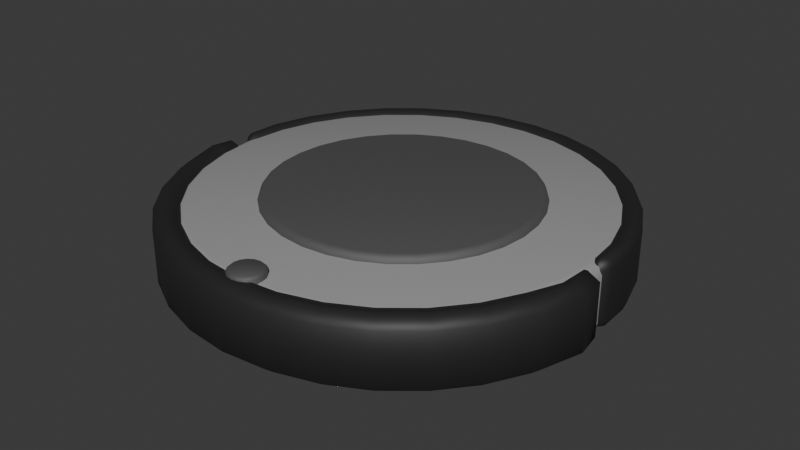 # Source: Roomba.blend  (saved by Blender 4.5.87; exported with 4.5.12 LTS)
import bpy
from mathutils import Matrix  # noqa: F401  (used for matrix-valued properties, if any)

bpy.ops.wm.read_factory_settings(use_empty=True)
scene = bpy.context.scene
scene.name = 'Scene'

# ---- collections
col_collection = bpy.data.collections.new('Collection'); scene.collection.children.link(col_collection)

# ---- materials (node trees are filled in below, after node groups)
mat_roombabody = bpy.data.materials.new('RoombaBody')
mat_roombabumber = bpy.data.materials.new('RoombaBumber')
mat_roombacenter = bpy.data.materials.new('RoombaCenter')

# ---- material node trees
mat_roombabody.use_nodes = True; mat_roombabody.node_tree.nodes.clear()
_N = mat_roombabody.node_tree.nodes; _L = mat_roombabody.node_tree.links
n0 = _N.new('ShaderNodeBsdfPrincipled'); n0.name = 'Principled BSDF'; n0.location = (-200, 100)
n0.inputs[0].default_value = (0.3047, 0.3047, 0.3047, 1.0)
n0.inputs[2].default_value = 0.9259
n1 = _N.new('ShaderNodeOutputMaterial'); n1.name = 'Material Output'; n1.location = (200, 100)
_L.new(n0.outputs[0], n1.inputs[0])
n1.is_active_output = True
mat_roombabumber.use_nodes = True; mat_roombabumber.node_tree.nodes.clear()
_N = mat_roombabumber.node_tree.nodes; _L = mat_roombabumber.node_tree.links
n0 = _N.new('ShaderNodeBsdfPrincipled'); n0.name = 'Principled BSDF'; n0.location = (-200, 100)
n0.inputs[0].default_value = (0.01864, 0.01864, 0.01864, 1.0)
n0.inputs[2].default_value = 0.5556
n1 = _N.new('ShaderNodeOutputMaterial'); n1.name = 'Material Output'; n1.location = (200, 100)
_L.new(n0.outputs[0], n1.inputs[0])
n1.is_active_output = True
mat_roombacenter.use_nodes = True; mat_roombacenter.node_tree.nodes.clear()
_N = mat_roombacenter.node_tree.nodes; _L = mat_roombacenter.node_tree.links
n0 = _N.new('ShaderNodeBsdfPrincipled'); n0.name = 'Principled BSDF'; n0.location = (-200, 100)
n0.inputs[0].default_value = (0.1565, 0.1565, 0.1565, 1.0)
n0.inputs[1].default_value = 0.7
n0.inputs[2].default_value = 0.75
n1 = _N.new('ShaderNodeOutputMaterial'); n1.name = 'Material Output'; n1.location = (200, 100)
_L.new(n0.outputs[0], n1.inputs[0])
n1.is_active_output = True

# ---- world
world_world = bpy.data.worlds.new('World'); scene.world = world_world
world_world.use_nodes = True; world_world.node_tree.nodes.clear()
_N = world_world.node_tree.nodes; _L = world_world.node_tree.links
n0 = _N.new('ShaderNodeOutputWorld'); n0.name = 'World Output'; n0.location = (200, 100)
n1 = _N.new('ShaderNodeBackground'); n1.name = 'Background'; n1.location = (-200, 100)
n1.inputs[0].default_value = (0.05088, 0.05088, 0.05088, 1.0)
_L.new(n1.outputs[0], n0.inputs[0])
n0.is_active_output = True
world_world.color = (0.05088, 0.05088, 0.05088)
world_world.sun_shadow_jitter_overblur = 0.0

# ---- meshes
me_cylinder = bpy.data.meshes.new('Cylinder')
me_cylinder.from_pydata([(-0.199, 1.503e-08, -0.03195), (-0.199, 1.503e-08, 0.03195), (-0.1952, 0.03883, -0.03195), (-0.1952, 0.03883, 0.03195), (-0.1839, 0.07617, -0.03195), (-0.1839, 0.07617, 0.03195), (-0.1655, 0.1106, -0.03195), (-0.1655, 0.1106, 0.03195), (-0.1407, 0.1407, -0.03195), (-0.1407, 0.1407, 0.03195), (-0.1106, 0.1655, -0.03195), (-0.1106, 0.1655, 0.03195), (-0.07617, 0.1839, -0.03195), (-0.07617, 0.1839, 0.03195), (-0.03883, 0.1952, -0.03195), (-0.03883, 0.1952, 0.03195), (1.503e-08, 0.199, -0.03195), (1.503e-08, 0.199, 0.03195), (0.03883, 0.1952, -0.03195), (0.03883, 0.1952, 0.03195), (0.07617, 0.1839, -0.03195), (0.07617, 0.1839, 0.03195), (0.1106, 0.1655, -0.03195), (0.1106, 0.1655, 0.03195), (0.1407, 0.1407, -0.03195), (0.1407, 0.1407, 0.03195), (0.1655, 0.1106, -0.03195), (0.1655, 0.1106, 0.03195), (0.1839, 0.07617, -0.03195), (0.1839, 0.07617, 0.03195), (0.1952, 0.03883, -0.03195), (0.1952, 0.03883, 0.03195), (0.199, -1.503e-08, -0.03195), (0.199, -1.503e-08, 0.03195), (0.1952, -0.03883, -0.03195), (0.1952, -0.03883, 0.03195), (0.1839, -0.07617, -0.03195), (0.1839, -0.07617, 0.03195), (0.1655, -0.1106, -0.03195), (0.1655, -0.1106, 0.03195), (0.1407, -0.1407, -0.03195), (0.1407, -0.1407, 0.03195), (0.1106, -0.1655, -0.03195), (0.1106, -0.1655, 0.03195), (0.07617, -0.1839, -0.03195), (0.07617, -0.1839, 0.03195), (0.03883, -0.1952, -0.03195), (0.03883, -0.1952, 0.03195), (-1.503e-08, -0.199, -0.03195), (-1.503e-08, -0.199, 0.03195), (-0.03883, -0.1952, -0.03195), (-0.03883, -0.1952, 0.03195), (-0.07617, -0.1839, -0.03195), (-0.07617, -0.1839, 0.03195), (-0.1106, -0.1655, -0.03195), (-0.1106, -0.1655, 0.03195), (-0.1407, -0.1407, -0.03195), (-0.1407, -0.1407, 0.03195), (-0.1655, -0.1106, -0.03195), (-0.1655, -0.1106, 0.03195), (-0.1839, -0.07617, -0.03195), (-0.1839, -0.07617, 0.03195), (-0.1952, -0.03883, -0.03195), (-0.1952, -0.03883, 0.03195)], [], [(0, 1, 3, 2), (2, 3, 5, 4), (4, 5, 7, 6), (6, 7, 9, 8), (8, 9, 11, 10), (10, 11, 13, 12), (12, 13, 15, 14), (14, 15, 17, 16), (16, 17, 19, 18), (18, 19, 21, 20), (20, 21, 23, 22), (22, 23, 25, 24), (24, 25, 27, 26), (26, 27, 29, 28), (28, 29, 31, 30), (30, 31, 33, 32), (32, 33, 35, 34), (34, 35, 37, 36), (36, 37, 39, 38), (38, 39, 41, 40), (40, 41, 43, 42), (42, 43, 45, 44), (44, 45, 47, 46), (46, 47, 49, 48), (48, 49, 51, 50), (50, 51, 53, 52), (52, 53, 55, 54), (54, 55, 57, 56), (56, 57, 59, 58), (58, 59, 61, 60), (3, 1, 63, 61, 59, 57, 55, 53, 51, 49, 47, 45, 43, 41, 39, 37, 35, 33, 31, 29, 27, 25, 23, 21, 19, 17, 15, 13, 11, 9, 7, 5), (60, 61, 63, 62), (62, 63, 1, 0), (0, 2, 4, 6, 8, 10, 12, 14, 16, 18, 20, 22, 24, 26, 28, 30, 32, 34, 36, 38, 40, 42, 44, 46, 48, 50, 52, 54, 56, 58, 60, 62)])
me_cylinder.polygons.foreach_set('use_smooth', [True] * 34)
_uv = me_cylinder.uv_layers.new(name='UVMap')
_uv.uv.foreach_set('vector', [1.0, 0.5, 1.0, 1.0, 0.9688, 1.0, 0.9688, 0.5, 0.9688, 0.5, 0.9688, 1.0, 0.9375, 1.0, 0.9375, 0.5, 0.9375, 0.5, 0.9375, 1.0, 0.9062, 1.0, 0.9062, 0.5, 0.9062, 0.5, 0.9062, 1.0, 0.875, 1.0, 0.875, 0.5, 0.875, 0.5, 0.875, 1.0, 0.8438, 1.0, 0.8438, 0.5, 0.8438, 0.5, 0.8438, 1.0, 0.8125, 1.0, 0.8125, 0.5, 0.8125, 0.5, 0.8125, 1.0, 0.7812, 1.0, 0.7812, 0.5, 0.7812, 0.5, 0.7812, 1.0, 0.75, 1.0, 0.75, 0.5, 0.75, 0.5, 0.75, 1.0, 0.7188, 1.0, 0.7188, 0.5, 0.7188, 0.5, 0.7188, 1.0, 0.6875, 1.0, 0.6875, 0.5, 0.6875, 0.5, 0.6875, 1.0, 0.6562, 1.0, 0.6562, 0.5, 0.6562, 0.5, 0.6562, 1.0, 0.625, 1.0, 0.625, 0.5, 0.625, 0.5, 0.625, 1.0, 0.5938, 1.0, 0.5938, 0.5, 0.5938, 0.5, 0.5938, 1.0, 0.5625, 1.0, 0.5625, 0.5, 0.5625, 0.5, 0.5625, 1.0, 0.5312, 1.0, 0.5312, 0.5, 0.5312, 0.5, 0.5312, 1.0, 0.5, 1.0, 0.5, 0.5, 0.5, 0.5, 0.5, 1.0, 0.4688, 1.0, 0.4688, 0.5, 0.4688, 0.5, 0.4688, 1.0, 0.4375, 1.0, 0.4375, 0.5, 0.4375, 0.5, 0.4375, 1.0, 0.4062, 1.0, 0.4062, 0.5, 0.4062, 0.5, 0.4062, 1.0, 0.375, 1.0, 0.375, 0.5, 0.375, 0.5, 0.375, 1.0, 0.3438, 1.0, 0.3438, 0.5, 0.3438, 0.5, 0.3438, 1.0, 0.3125, 1.0, 0.3125, 0.5, 0.3125, 0.5, 0.3125, 1.0, 0.2812, 1.0, 0.2812, 0.5, 0.2812, 0.5, 0.2812, 1.0, 0.25, 1.0, 0.25, 0.5, 0.25, 0.5, 0.25, 1.0, 0.2188, 1.0, 0.2188, 0.5, 0.2188, 0.5, 0.2188, 1.0, 0.1875, 1.0, 0.1875, 0.5, 0.1875, 0.5, 0.1875, 1.0, 0.1562, 1.0, 0.1562, 0.5, 0.1562, 0.5, 0.1562, 1.0, 0.125, 1.0, 0.125, 0.5, 0.125, 0.5, 0.125, 1.0, 0.09375, 1.0, 0.09375, 0.5, 0.09375, 0.5, 0.09375, 1.0, 0.0625, 1.0, 0.0625, 0.5, 0.2968, 0.4854, 0.25, 0.49, 0.2032, 0.4854, 0.1582, 0.4717, 0.1167, 0.4496, 0.08029, 0.4197, 0.05045, 0.3833, 0.02827, 0.3418, 0.01461, 0.2968, 0.01, 0.25, 0.01461, 0.2032, 0.02827, 0.1582, 0.05045, 0.1167, 0.08029, 0.08029, 0.1167, 0.05045, 0.1582, 0.02827, 0.2032, 0.01461, 0.25, 0.01, 0.2968, 0.01461, 0.3418, 0.02827, 0.3833, 0.05045, 0.4197, 0.08029, 0.4496, 0.1167, 0.4717, 0.1582, 0.4854, 0.2032, 0.49, 0.25, 0.4854, 0.2968, 0.4717, 0.3418, 0.4496, 0.3833, 0.4197, 0.4197, 0.3833, 0.4496, 0.3418, 0.4717, 0.0625, 0.5, 0.0625, 1.0, 0.03125, 1.0, 0.03125, 0.5, 0.03125, 0.5, 0.03125, 1.0, 0.0, 1.0, 0.0, 0.5, 0.75, 0.49, 0.7968, 0.4854, 0.8418, 0.4717, 0.8833, 0.4496, 0.9197, 0.4197, 0.9496, 0.3833, 0.9717, 0.3418, 0.9854, 0.2968, 0.99, 0.25, 0.9854, 0.2032, 0.9717, 0.1582, 0.9496, 0.1167, 0.9197, 0.08029, 0.8833, 0.05045, 0.8418, 0.02827, 0.7968, 0.01461, 0.75, 0.01, 0.7032, 0.01461, 0.6582, 0.02827, 0.6167, 0.05045, 0.5803, 0.08029, 0.5504, 0.1167, 0.5283, 0.1582, 0.5146, 0.2032, 0.51, 0.25, 0.5146, 0.2968, 0.5283, 0.3418, 0.5504, 0.3833, 0.5803, 0.4197, 0.6167, 0.4496, 0.6582, 0.4717, 0.7032, 0.4854])
me_cylinder.materials.append(mat_roombabody)
me_cylinder.update()
me_cylinder_002 = bpy.data.meshes.new('Cylinder.002')
me_cylinder_002.from_pydata([(-0.2062, -0.007365, -0.03467), (-0.2062, -0.007365, 0.03467), (0.2062, -0.007365, -0.03467), (0.2062, -0.007365, 0.03467), (0.2118, -0.04214, -0.03467), (0.2118, -0.04214, 0.03467), (0.1995, -0.08265, -0.03467), (0.1995, -0.08265, 0.03467), (0.1796, -0.12, -0.03467), (0.1796, -0.12, 0.03467), (0.1527, -0.1527, -0.03467), (0.1527, -0.1527, 0.03467), (0.12, -0.1796, -0.03467), (0.12, -0.1796, 0.03467), (0.08265, -0.1995, -0.03467), (0.08265, -0.1995, 0.03467), (0.04214, -0.2118, -0.03467), (0.04214, -0.2118, 0.03467), (-1.631e-08, -0.216, -0.03467), (-1.631e-08, -0.216, 0.03467), (-0.04214, -0.2118, -0.03467), (-0.04214, -0.2118, 0.03467), (-0.08265, -0.1995, -0.03467), (-0.08265, -0.1995, 0.03467), (-0.12, -0.1796, -0.03467), (-0.12, -0.1796, 0.03467), (-0.1527, -0.1527, -0.03467), (-0.1527, -0.1527, 0.03467), (-0.1796, -0.12, -0.03467), (-0.1796, -0.12, 0.03467), (-0.1995, -0.08265, -0.03467), (-0.1995, -0.08265, 0.03467), (-0.2118, -0.04214, -0.03467), (-0.2118, -0.04214, 0.03467), (-0.1844, -0.01192, -0.0296), (-0.1844, -0.01192, 0.0296), (0.1844, -0.01192, 0.0296), (0.1844, -0.01192, -0.0296), (0.1809, -0.0479, -0.0296), (0.1809, -0.0479, 0.0296), (0.1704, -0.07154, -0.0296), (0.1704, -0.07154, 0.0296), (0.1533, -0.1034, -0.0296), (0.1533, -0.1034, 0.0296), (0.1304, -0.1314, -0.0296), (0.1304, -0.1314, 0.0296), (0.1024, -0.1543, -0.0296), (0.1024, -0.1543, 0.0296), (0.07057, -0.1713, -0.0296), (0.07057, -0.1713, 0.0296), (0.03597, -0.1818, -0.0296), (0.03597, -0.1818, 0.0296), (-1.4e-08, -0.1854, -0.0296), (-1.4e-08, -0.1854, 0.0296), (-0.03597, -0.1818, -0.0296), (-0.03597, -0.1818, 0.0296), (-0.07057, -0.1713, -0.0296), (-0.07057, -0.1713, 0.0296), (-0.1024, -0.1543, -0.0296), (-0.1024, -0.1543, 0.0296), (-0.1304, -0.1314, -0.0296), (-0.1304, -0.1314, 0.0296), (-0.1533, -0.1034, -0.0296), (-0.1533, -0.1034, 0.0296), (-0.1704, -0.07154, -0.0296), (-0.1704, -0.07154, 0.0296), (-0.1809, -0.03695, -0.0296), (-0.1809, -0.03695, 0.0296)], [], [(2, 3, 5, 4), (4, 5, 7, 6), (6, 7, 9, 8), (8, 9, 11, 10), (10, 11, 13, 12), (12, 13, 15, 14), (14, 15, 17, 16), (16, 17, 19, 18), (18, 19, 21, 20), (20, 21, 23, 22), (22, 23, 25, 24), (24, 25, 27, 26), (26, 27, 29, 28), (28, 29, 31, 30), (30, 31, 33, 32), (32, 33, 1, 0), (37, 38, 39, 36), (38, 40, 41, 39), (40, 42, 43, 41), (42, 44, 45, 43), (44, 46, 47, 45), (46, 48, 49, 47), (48, 50, 51, 49), (50, 52, 53, 51), (52, 54, 55, 53), (54, 56, 57, 55), (56, 58, 59, 57), (58, 60, 61, 59), (60, 62, 63, 61), (62, 64, 65, 63), (64, 66, 67, 65), (66, 34, 35, 67), (18, 20, 54, 52), (0, 1, 35, 34), (21, 19, 53, 55), (10, 12, 46, 44), (28, 30, 64, 62), (3, 2, 37, 36), (13, 11, 45, 47), (31, 29, 63, 65), (2, 4, 38, 37), (20, 22, 56, 54), (5, 3, 36, 39), (23, 21, 55, 57), (12, 14, 48, 46), (30, 32, 66, 64), (15, 13, 47, 49), (33, 31, 65, 67), (4, 6, 40, 38), (22, 24, 58, 56), (7, 5, 39, 41), (25, 23, 57, 59), (14, 16, 50, 48), (32, 0, 34, 66), (17, 15, 49, 51), (1, 33, 67, 35), (6, 8, 42, 40), (24, 26, 60, 58), (9, 7, 41, 43), (27, 25, 59, 61), (16, 18, 52, 50), (19, 17, 51, 53), (8, 10, 44, 42), (26, 28, 62, 60), (11, 9, 43, 45), (29, 27, 61, 63)])
me_cylinder_002.polygons.foreach_set('use_smooth', [True] * 66)
_uv = me_cylinder_002.uv_layers.new(name='UVMap')
_uv.uv.foreach_set('vector', [0.5, 0.5, 0.5, 1.0, 0.4688, 1.0, 0.4688, 0.5, 0.4688, 0.5, 0.4688, 1.0, 0.4375, 1.0, 0.4375, 0.5, 0.4375, 0.5, 0.4375, 1.0, 0.4062, 1.0, 0.4062, 0.5, 0.4062, 0.5, 0.4062, 1.0, 0.375, 1.0, 0.375, 0.5, 0.375, 0.5, 0.375, 1.0, 0.3438, 1.0, 0.3438, 0.5, 0.3438, 0.5, 0.3438, 1.0, 0.3125, 1.0, 0.3125, 0.5, 0.3125, 0.5, 0.3125, 1.0, 0.2812, 1.0, 0.2812, 0.5, 0.2812, 0.5, 0.2812, 1.0, 0.25, 1.0, 0.25, 0.5, 0.25, 0.5, 0.25, 1.0, 0.2188, 1.0, 0.2188, 0.5, 0.2188, 0.5, 0.2188, 1.0, 0.1875, 1.0, 0.1875, 0.5, 0.1875, 0.5, 0.1875, 1.0, 0.1562, 1.0, 0.1562, 0.5, 0.1562, 0.5, 0.1562, 1.0, 0.125, 1.0, 0.125, 0.5, 0.125, 0.5, 0.125, 1.0, 0.09375, 1.0, 0.09375, 0.5, 0.09375, 0.5, 0.09375, 1.0, 0.0625, 1.0, 0.0625, 0.5, 0.0625, 0.5, 0.0625, 1.0, 0.03125, 1.0, 0.03125, 0.5, 0.03125, 0.5, 0.03125, 1.0, 0.0, 1.0, 0.0, 0.5, 0.5, 0.5, 0.4688, 0.5, 0.4688, 1.0, 0.5, 1.0, 0.4688, 0.5, 0.4375, 0.5, 0.4375, 1.0, 0.4688, 1.0, 0.4375, 0.5, 0.4062, 0.5, 0.4062, 1.0, 0.4375, 1.0, 0.4062, 0.5, 0.375, 0.5, 0.375, 1.0, 0.4062, 1.0, 0.375, 0.5, 0.3438, 0.5, 0.3438, 1.0, 0.375, 1.0, 0.3438, 0.5, 0.3125, 0.5, 0.3125, 1.0, 0.3438, 1.0, 0.3125, 0.5, 0.2812, 0.5, 0.2812, 1.0, 0.3125, 1.0, 0.2812, 0.5, 0.25, 0.5, 0.25, 1.0, 0.2812, 1.0, 0.25, 0.5, 0.2188, 0.5, 0.2188, 1.0, 0.25, 1.0, 0.2188, 0.5, 0.1875, 0.5, 0.1875, 1.0, 0.2188, 1.0, 0.1875, 0.5, 0.1562, 0.5, 0.1562, 1.0, 0.1875, 1.0, 0.1562, 0.5, 0.125, 0.5, 0.125, 1.0, 0.1562, 1.0, 0.125, 0.5, 0.09375, 0.5, 0.09375, 1.0, 0.125, 1.0, 0.09375, 0.5, 0.0625, 0.5, 0.0625, 1.0, 0.09375, 1.0, 0.0625, 0.5, 0.03125, 0.5, 0.03125, 1.0, 0.0625, 1.0, 0.03125, 0.5, 0.0, 0.5, 0.0, 1.0, 0.03125, 1.0, 0.25, 0.5, 0.2188, 0.5, 0.2188, 0.5, 0.25, 0.5, 0.0, 0.5, 0.0, 1.0, 0.0, 1.0, 0.0, 0.5, 0.2188, 1.0, 0.25, 1.0, 0.25, 1.0, 0.2188, 1.0, 0.375, 0.5, 0.3438, 0.5, 0.3438, 0.5, 0.375, 0.5, 0.09375, 0.5, 0.0625, 0.5, 0.0625, 0.5, 0.09375, 0.5, 0.5, 1.0, 0.5, 0.5, 0.5, 0.5, 0.5, 1.0, 0.3438, 1.0, 0.375, 1.0, 0.375, 1.0, 0.3438, 1.0, 0.0625, 1.0, 0.09375, 1.0, 0.09375, 1.0, 0.0625, 1.0, 0.5, 0.5, 0.4688, 0.5, 0.4688, 0.5, 0.5, 0.5, 0.2188, 0.5, 0.1875, 0.5, 0.1875, 0.5, 0.2188, 0.5, 0.4688, 1.0, 0.5, 1.0, 0.5, 1.0, 0.4688, 1.0, 0.1875, 1.0, 0.2188, 1.0, 0.2188, 1.0, 0.1875, 1.0, 0.3438, 0.5, 0.3125, 0.5, 0.3125, 0.5, 0.3438, 0.5, 0.0625, 0.5, 0.03125, 0.5, 0.03125, 0.5, 0.0625, 0.5, 0.3125, 1.0, 0.3438, 1.0, 0.3438, 1.0, 0.3125, 1.0, 0.03125, 1.0, 0.0625, 1.0, 0.0625, 1.0, 0.03125, 1.0, 0.4688, 0.5, 0.4375, 0.5, 0.4375, 0.5, 0.4688, 0.5, 0.1875, 0.5, 0.1562, 0.5, 0.1562, 0.5, 0.1875, 0.5, 0.4375, 1.0, 0.4688, 1.0, 0.4688, 1.0, 0.4375, 1.0, 0.1562, 1.0, 0.1875, 1.0, 0.1875, 1.0, 0.1562, 1.0, 0.3125, 0.5, 0.2812, 0.5, 0.2812, 0.5, 0.3125, 0.5, 0.03125, 0.5, 0.0, 0.5, 0.0, 0.5, 0.03125, 0.5, 0.2812, 1.0, 0.3125, 1.0, 0.3125, 1.0, 0.2812, 1.0, 0.0, 1.0, 0.03125, 1.0, 0.03125, 1.0, 0.0, 1.0, 0.4375, 0.5, 0.4062, 0.5, 0.4062, 0.5, 0.4375, 0.5, 0.1562, 0.5, 0.125, 0.5, 0.125, 0.5, 0.1562, 0.5, 0.4062, 1.0, 0.4375, 1.0, 0.4375, 1.0, 0.4062, 1.0, 0.125, 1.0, 0.1562, 1.0, 0.1562, 1.0, 0.125, 1.0, 0.2812, 0.5, 0.25, 0.5, 0.25, 0.5, 0.2812, 0.5, 0.25, 1.0, 0.2812, 1.0, 0.2812, 1.0, 0.25, 1.0, 0.4062, 0.5, 0.375, 0.5, 0.375, 0.5, 0.4062, 0.5, 0.125, 0.5, 0.09375, 0.5, 0.09375, 0.5, 0.125, 0.5, 0.375, 1.0, 0.4062, 1.0, 0.4062, 1.0, 0.375, 1.0, 0.09375, 1.0, 0.125, 1.0, 0.125, 1.0, 0.09375, 1.0])
me_cylinder_002.materials.append(mat_roombabumber)
me_cylinder_002.use_mirror_y = True
me_cylinder_002.update()
me_cylinder_003 = bpy.data.meshes.new('Cylinder.003')
me_cylinder_003.from_pydata([(-0.01631, 1.231e-09, -0.01631), (-0.01631, 1.231e-09, 0.01631), (-0.01507, 0.006241, -0.01631), (-0.01507, 0.006241, 0.01631), (-0.01153, 0.01153, -0.01631), (-0.01153, 0.01153, 0.01631), (-0.006241, 0.01507, -0.01631), (-0.006241, 0.01507, 0.01631), (1.231e-09, 0.01631, -0.01631), (1.231e-09, 0.01631, 0.01631), (0.006241, 0.01507, -0.01631), (0.006241, 0.01507, 0.01631), (0.01153, 0.01153, -0.01631), (0.01153, 0.01153, 0.01631), (0.01507, 0.006241, -0.01631), (0.01507, 0.006241, 0.01631), (0.01631, -1.231e-09, -0.01631), (0.01631, -1.231e-09, 0.01631), (0.01507, -0.006241, -0.01631), (0.01507, -0.006241, 0.01631), (0.01153, -0.01153, -0.01631), (0.01153, -0.01153, 0.01631), (0.006241, -0.01507, -0.01631), (0.006241, -0.01507, 0.01631), (-1.231e-09, -0.01631, -0.01631), (-1.231e-09, -0.01631, 0.01631), (-0.006241, -0.01507, -0.01631), (-0.006241, -0.01507, 0.01631), (-0.01153, -0.01153, -0.01631), (-0.01153, -0.01153, 0.01631), (-0.01507, -0.006241, -0.01631), (-0.01507, -0.006241, 0.01631)], [], [(0, 1, 3, 2), (2, 3, 5, 4), (4, 5, 7, 6), (6, 7, 9, 8), (8, 9, 11, 10), (10, 11, 13, 12), (12, 13, 15, 14), (14, 15, 17, 16), (16, 17, 19, 18), (18, 19, 21, 20), (20, 21, 23, 22), (22, 23, 25, 24), (24, 25, 27, 26), (26, 27, 29, 28), (3, 1, 31, 29, 27, 25, 23, 21, 19, 17, 15, 13, 11, 9, 7, 5), (28, 29, 31, 30), (30, 31, 1, 0), (0, 2, 4, 6, 8, 10, 12, 14, 16, 18, 20, 22, 24, 26, 28, 30)])
me_cylinder_003.polygons.foreach_set('use_smooth', [True] * 18)
_uv = me_cylinder_003.uv_layers.new(name='UVMap')
_uv.uv.foreach_set('vector', [1.0, 0.5, 1.0, 1.0, 0.9375, 1.0, 0.9375, 0.5, 0.9375, 0.5, 0.9375, 1.0, 0.875, 1.0, 0.875, 0.5, 0.875, 0.5, 0.875, 1.0, 0.8125, 1.0, 0.8125, 0.5, 0.8125, 0.5, 0.8125, 1.0, 0.75, 1.0, 0.75, 0.5, 0.75, 0.5, 0.75, 1.0, 0.6875, 1.0, 0.6875, 0.5, 0.6875, 0.5, 0.6875, 1.0, 0.625, 1.0, 0.625, 0.5, 0.625, 0.5, 0.625, 1.0, 0.5625, 1.0, 0.5625, 0.5, 0.5625, 0.5, 0.5625, 1.0, 0.5, 1.0, 0.5, 0.5, 0.5, 0.5, 0.5, 1.0, 0.4375, 1.0, 0.4375, 0.5, 0.4375, 0.5, 0.4375, 1.0, 0.375, 1.0, 0.375, 0.5, 0.375, 0.5, 0.375, 1.0, 0.3125, 1.0, 0.3125, 0.5, 0.3125, 0.5, 0.3125, 1.0, 0.25, 1.0, 0.25, 0.5, 0.25, 0.5, 0.25, 1.0, 0.1875, 1.0, 0.1875, 0.5, 0.1875, 0.5, 0.1875, 1.0, 0.125, 1.0, 0.125, 0.5, 0.3418, 0.4717, 0.25, 0.49, 0.1582, 0.4717, 0.08029, 0.4197, 0.02827, 0.3418, 0.01, 0.25, 0.02827, 0.1582, 0.08029, 0.08029, 0.1582, 0.02827, 0.25, 0.01, 0.3418, 0.02827, 0.4197, 0.08029, 0.4717, 0.1582, 0.49, 0.25, 0.4717, 0.3418, 0.4197, 0.4197, 0.125, 0.5, 0.125, 1.0, 0.0625, 1.0, 0.0625, 0.5, 0.0625, 0.5, 0.0625, 1.0, 0.0, 1.0, 0.0, 0.5, 0.75, 0.49, 0.8418, 0.4717, 0.9197, 0.4197, 0.9717, 0.3418, 0.99, 0.25, 0.9717, 0.1582, 0.9197, 0.08029, 0.8418, 0.02827, 0.75, 0.01, 0.6582, 0.02827, 0.5803, 0.08029, 0.5283, 0.1582, 0.51, 0.25, 0.5283, 0.3418, 0.5803, 0.4197, 0.6582, 0.4717])
me_cylinder_003.materials.append(mat_roombacenter)
me_cylinder_003.update()
me_cylinder_004 = bpy.data.meshes.new('Cylinder.004')
me_cylinder_004.from_pydata([(-0.1855, -0.004223, -0.02977), (-0.1855, -0.004223, 0.02977), (-0.1819, 0.03196, -0.02977), (-0.1819, 0.03196, 0.02977), (-0.1713, 0.06675, -0.02977), (-0.1713, 0.06675, 0.02977), (-0.1542, 0.09882, -0.02977), (-0.1542, 0.09882, 0.02977), (-0.1311, 0.1269, -0.02977), (-0.1311, 0.1269, 0.02977), (-0.103, 0.15, -0.02977), (-0.103, 0.15, 0.02977), (-0.07097, 0.1671, -0.02977), (-0.07097, 0.1671, 0.02977), (-0.03618, 0.1777, -0.02977), (-0.03618, 0.1777, 0.02977), (1.399e-08, 0.1812, -0.02977), (1.399e-08, 0.1812, 0.02977), (0.03618, 0.1777, -0.02977), (0.03618, 0.1777, 0.02977), (0.07097, 0.1671, -0.02977), (0.07097, 0.1671, 0.02977), (0.103, 0.15, -0.02977), (0.103, 0.15, 0.02977), (0.1311, 0.1269, -0.02977), (0.1311, 0.1269, 0.02977), (0.1542, 0.09882, -0.02977), (0.1542, 0.09882, 0.02977), (0.1713, 0.06675, -0.02977), (0.1713, 0.06675, 0.02977), (0.1819, 0.03196, -0.02977), (0.1819, 0.03196, 0.02977), (0.1855, -0.004223, -0.02977), (0.1855, -0.004223, 0.02977), (-0.2039, 0.0007717, -0.03307), (-0.2039, 0.0007717, 0.03307), (-0.2021, 0.04097, -0.03307), (-0.2021, 0.04097, 0.03307), (-0.1904, 0.07963, -0.03307), (-0.1904, 0.07963, 0.03307), (-0.1713, 0.1153, -0.03307), (-0.1713, 0.1153, 0.03307), (-0.1457, 0.1465, -0.03307), (-0.1457, 0.1465, 0.03307), (-0.1145, 0.1721, -0.03307), (-0.1145, 0.1721, 0.03307), (-0.07886, 0.1912, -0.03307), (-0.07886, 0.1912, 0.03307), (-0.0402, 0.2029, -0.03307), (-0.0402, 0.2029, 0.03307), (1.59e-08, 0.2068, -0.03307), (1.59e-08, 0.2068, 0.03307), (0.0402, 0.2029, -0.03307), (0.0402, 0.2029, 0.03307), (0.07886, 0.1912, -0.03307), (0.07886, 0.1912, 0.03307), (0.1145, 0.1721, -0.03307), (0.1145, 0.1721, 0.03307), (0.1457, 0.1465, -0.03307), (0.1457, 0.1465, 0.03307), (0.1713, 0.1153, -0.03307), (0.1713, 0.1153, 0.03307), (0.1904, 0.07963, -0.03307), (0.1904, 0.07963, 0.03307), (0.2021, 0.04097, -0.03307), (0.2021, 0.04097, 0.03307), (0.2039, 0.0007717, -0.03307), (0.2039, 0.0007717, 0.03307)], [], [(0, 2, 3, 1), (2, 4, 5, 3), (4, 6, 7, 5), (6, 8, 9, 7), (8, 10, 11, 9), (10, 12, 13, 11), (12, 14, 15, 13), (14, 16, 17, 15), (16, 18, 19, 17), (18, 20, 21, 19), (20, 22, 23, 21), (22, 24, 25, 23), (24, 26, 27, 25), (26, 28, 29, 27), (28, 30, 31, 29), (30, 32, 33, 31), (34, 35, 37, 36), (36, 37, 39, 38), (38, 39, 41, 40), (40, 41, 43, 42), (42, 43, 45, 44), (44, 45, 47, 46), (46, 47, 49, 48), (48, 49, 51, 50), (50, 51, 53, 52), (52, 53, 55, 54), (54, 55, 57, 56), (56, 57, 59, 58), (58, 59, 61, 60), (60, 61, 63, 62), (62, 63, 65, 64), (64, 65, 67, 66), (1, 35, 34, 0), (21, 55, 53, 19), (10, 44, 46, 12), (28, 62, 64, 30), (13, 47, 45, 11), (31, 65, 63, 29), (2, 36, 38, 4), (20, 54, 56, 22), (5, 39, 37, 3), (23, 57, 55, 21), (12, 46, 48, 14), (30, 64, 66, 32), (15, 49, 47, 13), (33, 67, 65, 31), (4, 38, 40, 6), (22, 56, 58, 24), (32, 66, 67, 33), (7, 41, 39, 5), (25, 59, 57, 23), (14, 48, 50, 16), (17, 51, 49, 15), (6, 40, 42, 8), (24, 58, 60, 26), (9, 43, 41, 7), (27, 61, 59, 25), (16, 50, 52, 18), (19, 53, 51, 17), (8, 42, 44, 10), (26, 60, 62, 28), (0, 34, 36, 2), (11, 45, 43, 9), (29, 63, 61, 27), (3, 37, 35, 1), (18, 52, 54, 20)])
me_cylinder_004.polygons.foreach_set('use_smooth', [True] * 66)
_uv = me_cylinder_004.uv_layers.new(name='UVMap')
_uv.uv.foreach_set('vector', [1.0, 0.5, 0.9688, 0.5, 0.9688, 1.0, 1.0, 1.0, 0.9688, 0.5, 0.9375, 0.5, 0.9375, 1.0, 0.9688, 1.0, 0.9375, 0.5, 0.9062, 0.5, 0.9062, 1.0, 0.9375, 1.0, 0.9062, 0.5, 0.875, 0.5, 0.875, 1.0, 0.9062, 1.0, 0.875, 0.5, 0.8438, 0.5, 0.8438, 1.0, 0.875, 1.0, 0.8438, 0.5, 0.8125, 0.5, 0.8125, 1.0, 0.8438, 1.0, 0.8125, 0.5, 0.7812, 0.5, 0.7812, 1.0, 0.8125, 1.0, 0.7812, 0.5, 0.75, 0.5, 0.75, 1.0, 0.7812, 1.0, 0.75, 0.5, 0.7188, 0.5, 0.7188, 1.0, 0.75, 1.0, 0.7188, 0.5, 0.6875, 0.5, 0.6875, 1.0, 0.7188, 1.0, 0.6875, 0.5, 0.6562, 0.5, 0.6562, 1.0, 0.6875, 1.0, 0.6562, 0.5, 0.625, 0.5, 0.625, 1.0, 0.6562, 1.0, 0.625, 0.5, 0.5938, 0.5, 0.5938, 1.0, 0.625, 1.0, 0.5938, 0.5, 0.5625, 0.5, 0.5625, 1.0, 0.5938, 1.0, 0.5625, 0.5, 0.5312, 0.5, 0.5312, 1.0, 0.5625, 1.0, 0.5312, 0.5, 0.5, 0.5, 0.5, 1.0, 0.5312, 1.0, 1.0, 0.5, 1.0, 1.0, 0.9688, 1.0, 0.9688, 0.5, 0.9688, 0.5, 0.9688, 1.0, 0.9375, 1.0, 0.9375, 0.5, 0.9375, 0.5, 0.9375, 1.0, 0.9062, 1.0, 0.9062, 0.5, 0.9062, 0.5, 0.9062, 1.0, 0.875, 1.0, 0.875, 0.5, 0.875, 0.5, 0.875, 1.0, 0.8438, 1.0, 0.8438, 0.5, 0.8438, 0.5, 0.8438, 1.0, 0.8125, 1.0, 0.8125, 0.5, 0.8125, 0.5, 0.8125, 1.0, 0.7812, 1.0, 0.7812, 0.5, 0.7812, 0.5, 0.7812, 1.0, 0.75, 1.0, 0.75, 0.5, 0.75, 0.5, 0.75, 1.0, 0.7188, 1.0, 0.7188, 0.5, 0.7188, 0.5, 0.7188, 1.0, 0.6875, 1.0, 0.6875, 0.5, 0.6875, 0.5, 0.6875, 1.0, 0.6562, 1.0, 0.6562, 0.5, 0.6562, 0.5, 0.6562, 1.0, 0.625, 1.0, 0.625, 0.5, 0.625, 0.5, 0.625, 1.0, 0.5938, 1.0, 0.5938, 0.5, 0.5938, 0.5, 0.5938, 1.0, 0.5625, 1.0, 0.5625, 0.5, 0.5625, 0.5, 0.5625, 1.0, 0.5312, 1.0, 0.5312, 0.5, 0.5312, 0.5, 0.5312, 1.0, 0.5, 1.0, 0.5, 0.5, 1.0, 1.0, 1.0, 1.0, 1.0, 0.5, 1.0, 0.5, 0.6875, 1.0, 0.6875, 1.0, 0.7188, 1.0, 0.7188, 1.0, 0.8438, 0.5, 0.8438, 0.5, 0.8125, 0.5, 0.8125, 0.5, 0.5625, 0.5, 0.5625, 0.5, 0.5312, 0.5, 0.5312, 0.5, 0.8125, 1.0, 0.8125, 1.0, 0.8438, 1.0, 0.8438, 1.0, 0.5312, 1.0, 0.5312, 1.0, 0.5625, 1.0, 0.5625, 1.0, 0.9688, 0.5, 0.9688, 0.5, 0.9375, 0.5, 0.9375, 0.5, 0.6875, 0.5, 0.6875, 0.5, 0.6562, 0.5, 0.6562, 0.5, 0.9375, 1.0, 0.9375, 1.0, 0.9688, 1.0, 0.9688, 1.0, 0.6562, 1.0, 0.6562, 1.0, 0.6875, 1.0, 0.6875, 1.0, 0.8125, 0.5, 0.8125, 0.5, 0.7812, 0.5, 0.7812, 0.5, 0.5312, 0.5, 0.5312, 0.5, 0.5, 0.5, 0.5, 0.5, 0.7812, 1.0, 0.7812, 1.0, 0.8125, 1.0, 0.8125, 1.0, 0.5, 1.0, 0.5, 1.0, 0.5312, 1.0, 0.5312, 1.0, 0.9375, 0.5, 0.9375, 0.5, 0.9062, 0.5, 0.9062, 0.5, 0.6562, 0.5, 0.6562, 0.5, 0.625, 0.5, 0.625, 0.5, 0.5, 0.5, 0.5, 0.5, 0.5, 1.0, 0.5, 1.0, 0.9062, 1.0, 0.9062, 1.0, 0.9375, 1.0, 0.9375, 1.0, 0.625, 1.0, 0.625, 1.0, 0.6562, 1.0, 0.6562, 1.0, 0.7812, 0.5, 0.7812, 0.5, 0.75, 0.5, 0.75, 0.5, 0.75, 1.0, 0.75, 1.0, 0.7812, 1.0, 0.7812, 1.0, 0.9062, 0.5, 0.9062, 0.5, 0.875, 0.5, 0.875, 0.5, 0.625, 0.5, 0.625, 0.5, 0.5938, 0.5, 0.5938, 0.5, 0.875, 1.0, 0.875, 1.0, 0.9062, 1.0, 0.9062, 1.0, 0.5938, 1.0, 0.5938, 1.0, 0.625, 1.0, 0.625, 1.0, 0.75, 0.5, 0.75, 0.5, 0.7188, 0.5, 0.7188, 0.5, 0.7188, 1.0, 0.7188, 1.0, 0.75, 1.0, 0.75, 1.0, 0.875, 0.5, 0.875, 0.5, 0.8438, 0.5, 0.8438, 0.5, 0.5938, 0.5, 0.5938, 0.5, 0.5625, 0.5, 0.5625, 0.5, 1.0, 0.5, 1.0, 0.5, 0.9688, 0.5, 0.9688, 0.5, 0.8438, 1.0, 0.8438, 1.0, 0.875, 1.0, 0.875, 1.0, 0.5625, 1.0, 0.5625, 1.0, 0.5938, 1.0, 0.5938, 1.0, 0.9688, 1.0, 0.9688, 1.0, 1.0, 1.0, 1.0, 1.0, 0.7188, 0.5, 0.7188, 0.5, 0.6875, 0.5, 0.6875, 0.5])
me_cylinder_004.materials.append(mat_roombabumber)
me_cylinder_004.use_mirror_y = True
me_cylinder_004.use_mirror_z = True
me_cylinder_004.update()
me_cylinder_005 = bpy.data.meshes.new('Cylinder.005')
me_cylinder_005.from_pydata([(-0.199, 1.503e-08, -0.03195), (-0.199, 1.503e-08, 0.03195), (-0.1952, 0.03883, -0.03195), (-0.1952, 0.03883, 0.03195), (-0.1839, 0.07617, -0.03195), (-0.1839, 0.07617, 0.03195), (-0.1655, 0.1106, -0.03195), (-0.1655, 0.1106, 0.03195), (-0.1407, 0.1407, -0.03195), (-0.1407, 0.1407, 0.03195), (-0.1106, 0.1655, -0.03195), (-0.1106, 0.1655, 0.03195), (-0.07617, 0.1839, -0.03195), (-0.07617, 0.1839, 0.03195), (-0.03883, 0.1952, -0.03195), (-0.03883, 0.1952, 0.03195), (1.503e-08, 0.199, -0.03195), (1.503e-08, 0.199, 0.03195), (0.03883, 0.1952, -0.03195), (0.03883, 0.1952, 0.03195), (0.07617, 0.1839, -0.03195), (0.07617, 0.1839, 0.03195), (0.1106, 0.1655, -0.03195), (0.1106, 0.1655, 0.03195), (0.1407, 0.1407, -0.03195), (0.1407, 0.1407, 0.03195), (0.1655, 0.1106, -0.03195), (0.1655, 0.1106, 0.03195), (0.1839, 0.07617, -0.03195), (0.1839, 0.07617, 0.03195), (0.1952, 0.03883, -0.03195), (0.1952, 0.03883, 0.03195), (0.199, -1.503e-08, -0.03195), (0.199, -1.503e-08, 0.03195), (0.1952, -0.03883, -0.03195), (0.1952, -0.03883, 0.03195), (0.1839, -0.07617, -0.03195), (0.1839, -0.07617, 0.03195), (0.1655, -0.1106, -0.03195), (0.1655, -0.1106, 0.03195), (0.1407, -0.1407, -0.03195), (0.1407, -0.1407, 0.03195), (0.1106, -0.1655, -0.03195), (0.1106, -0.1655, 0.03195), (0.07617, -0.1839, -0.03195), (0.07617, -0.1839, 0.03195), (0.03883, -0.1952, -0.03195), (0.03883, -0.1952, 0.03195), (-1.503e-08, -0.199, -0.03195), (-1.503e-08, -0.199, 0.03195), (-0.03883, -0.1952, -0.03195), (-0.03883, -0.1952, 0.03195), (-0.07617, -0.1839, -0.03195), (-0.07617, -0.1839, 0.03195), (-0.1106, -0.1655, -0.03195), (-0.1106, -0.1655, 0.03195), (-0.1407, -0.1407, -0.03195), (-0.1407, -0.1407, 0.03195), (-0.1655, -0.1106, -0.03195), (-0.1655, -0.1106, 0.03195), (-0.1839, -0.07617, -0.03195), (-0.1839, -0.07617, 0.03195), (-0.1952, -0.03883, -0.03195), (-0.1952, -0.03883, 0.03195)], [], [(0, 1, 3, 2), (2, 3, 5, 4), (4, 5, 7, 6), (6, 7, 9, 8), (8, 9, 11, 10), (10, 11, 13, 12), (12, 13, 15, 14), (14, 15, 17, 16), (16, 17, 19, 18), (18, 19, 21, 20), (20, 21, 23, 22), (22, 23, 25, 24), (24, 25, 27, 26), (26, 27, 29, 28), (28, 29, 31, 30), (30, 31, 33, 32), (32, 33, 35, 34), (34, 35, 37, 36), (36, 37, 39, 38), (38, 39, 41, 40), (40, 41, 43, 42), (42, 43, 45, 44), (44, 45, 47, 46), (46, 47, 49, 48), (48, 49, 51, 50), (50, 51, 53, 52), (52, 53, 55, 54), (54, 55, 57, 56), (56, 57, 59, 58), (58, 59, 61, 60), (3, 1, 63, 61, 59, 57, 55, 53, 51, 49, 47, 45, 43, 41, 39, 37, 35, 33, 31, 29, 27, 25, 23, 21, 19, 17, 15, 13, 11, 9, 7, 5), (60, 61, 63, 62), (62, 63, 1, 0), (0, 2, 4, 6, 8, 10, 12, 14, 16, 18, 20, 22, 24, 26, 28, 30, 32, 34, 36, 38, 40, 42, 44, 46, 48, 50, 52, 54, 56, 58, 60, 62)])
me_cylinder_005.polygons.foreach_set('use_smooth', [True] * 34)
_uv = me_cylinder_005.uv_layers.new(name='UVMap')
_uv.uv.foreach_set('vector', [1.0, 0.5, 1.0, 1.0, 0.9688, 1.0, 0.9688, 0.5, 0.9688, 0.5, 0.9688, 1.0, 0.9375, 1.0, 0.9375, 0.5, 0.9375, 0.5, 0.9375, 1.0, 0.9062, 1.0, 0.9062, 0.5, 0.9062, 0.5, 0.9062, 1.0, 0.875, 1.0, 0.875, 0.5, 0.875, 0.5, 0.875, 1.0, 0.8438, 1.0, 0.8438, 0.5, 0.8438, 0.5, 0.8438, 1.0, 0.8125, 1.0, 0.8125, 0.5, 0.8125, 0.5, 0.8125, 1.0, 0.7812, 1.0, 0.7812, 0.5, 0.7812, 0.5, 0.7812, 1.0, 0.75, 1.0, 0.75, 0.5, 0.75, 0.5, 0.75, 1.0, 0.7188, 1.0, 0.7188, 0.5, 0.7188, 0.5, 0.7188, 1.0, 0.6875, 1.0, 0.6875, 0.5, 0.6875, 0.5, 0.6875, 1.0, 0.6562, 1.0, 0.6562, 0.5, 0.6562, 0.5, 0.6562, 1.0, 0.625, 1.0, 0.625, 0.5, 0.625, 0.5, 0.625, 1.0, 0.5938, 1.0, 0.5938, 0.5, 0.5938, 0.5, 0.5938, 1.0, 0.5625, 1.0, 0.5625, 0.5, 0.5625, 0.5, 0.5625, 1.0, 0.5312, 1.0, 0.5312, 0.5, 0.5312, 0.5, 0.5312, 1.0, 0.5, 1.0, 0.5, 0.5, 0.5, 0.5, 0.5, 1.0, 0.4688, 1.0, 0.4688, 0.5, 0.4688, 0.5, 0.4688, 1.0, 0.4375, 1.0, 0.4375, 0.5, 0.4375, 0.5, 0.4375, 1.0, 0.4062, 1.0, 0.4062, 0.5, 0.4062, 0.5, 0.4062, 1.0, 0.375, 1.0, 0.375, 0.5, 0.375, 0.5, 0.375, 1.0, 0.3438, 1.0, 0.3438, 0.5, 0.3438, 0.5, 0.3438, 1.0, 0.3125, 1.0, 0.3125, 0.5, 0.3125, 0.5, 0.3125, 1.0, 0.2812, 1.0, 0.2812, 0.5, 0.2812, 0.5, 0.2812, 1.0, 0.25, 1.0, 0.25, 0.5, 0.25, 0.5, 0.25, 1.0, 0.2188, 1.0, 0.2188, 0.5, 0.2188, 0.5, 0.2188, 1.0, 0.1875, 1.0, 0.1875, 0.5, 0.1875, 0.5, 0.1875, 1.0, 0.1562, 1.0, 0.1562, 0.5, 0.1562, 0.5, 0.1562, 1.0, 0.125, 1.0, 0.125, 0.5, 0.125, 0.5, 0.125, 1.0, 0.09375, 1.0, 0.09375, 0.5, 0.09375, 0.5, 0.09375, 1.0, 0.0625, 1.0, 0.0625, 0.5, 0.2968, 0.4854, 0.25, 0.49, 0.2032, 0.4854, 0.1582, 0.4717, 0.1167, 0.4496, 0.08029, 0.4197, 0.05045, 0.3833, 0.02827, 0.3418, 0.01461, 0.2968, 0.01, 0.25, 0.01461, 0.2032, 0.02827, 0.1582, 0.05045, 0.1167, 0.08029, 0.08029, 0.1167, 0.05045, 0.1582, 0.02827, 0.2032, 0.01461, 0.25, 0.01, 0.2968, 0.01461, 0.3418, 0.02827, 0.3833, 0.05045, 0.4197, 0.08029, 0.4496, 0.1167, 0.4717, 0.1582, 0.4854, 0.2032, 0.49, 0.25, 0.4854, 0.2968, 0.4717, 0.3418, 0.4496, 0.3833, 0.4197, 0.4197, 0.3833, 0.4496, 0.3418, 0.4717, 0.0625, 0.5, 0.0625, 1.0, 0.03125, 1.0, 0.03125, 0.5, 0.03125, 0.5, 0.03125, 1.0, 0.0, 1.0, 0.0, 0.5, 0.75, 0.49, 0.7968, 0.4854, 0.8418, 0.4717, 0.8833, 0.4496, 0.9197, 0.4197, 0.9496, 0.3833, 0.9717, 0.3418, 0.9854, 0.2968, 0.99, 0.25, 0.9854, 0.2032, 0.9717, 0.1582, 0.9496, 0.1167, 0.9197, 0.08029, 0.8833, 0.05045, 0.8418, 0.02827, 0.7968, 0.01461, 0.75, 0.01, 0.7032, 0.01461, 0.6582, 0.02827, 0.6167, 0.05045, 0.5803, 0.08029, 0.5504, 0.1167, 0.5283, 0.1582, 0.5146, 0.2032, 0.51, 0.25, 0.5146, 0.2968, 0.5283, 0.3418, 0.5504, 0.3833, 0.5803, 0.4197, 0.6167, 0.4496, 0.6582, 0.4717, 0.7032, 0.4854])
me_cylinder_005.materials.append(mat_roombacenter)
me_cylinder_005.update()

# ---- objects
ob_empty = bpy.data.objects.new('Empty', None)
ob_mainbody = bpy.data.objects.new('MainBody', me_cylinder)
ob_frontbumper = bpy.data.objects.new('FrontBumper', me_cylinder_002)
ob_frontthing = bpy.data.objects.new('FrontThing', me_cylinder_003)
ob_backbumper = bpy.data.objects.new('BackBumper', me_cylinder_004)
ob_centerthing = bpy.data.objects.new('CenterThing', me_cylinder_005)
ob_roombaroot = bpy.data.objects.new('RoombaRoot', None)

# ---- transforms, parenting, visibility, modifiers, constraints
ob_empty.location = (0.0, 0.0, 0.0)
ob_empty.rotation_euler = (0.0, 0.0, 1.571)
ob_empty.scale = (0.09476, 0.09476, 0.09476)
ob_empty.empty_display_type = 'IMAGE'
ob_empty.empty_display_size = 5.0
ob_empty.hide_render = True
ob_mainbody.parent = ob_roombaroot
ob_mainbody.location = (0.0, 0.0, 0.03228)
_m = ob_mainbody.modifiers.new('Bevel', 'BEVEL')
_m.width = 0.01
_m.width_pct = 0.01
_m.segments = 2
ob_frontbumper.parent = ob_roombaroot
ob_frontbumper.location = (0.0, 0.0, 0.03523)
ob_frontbumper.use_mesh_mirror_y = True
_m = ob_frontbumper.modifiers.new('Bevel', 'BEVEL')
_m.width = 0.01
_m.width_pct = 0.01
ob_frontthing.parent = ob_roombaroot
ob_frontthing.location = (8.111e-09, -0.1856, 0.05411)
_m = ob_frontthing.modifiers.new('Bevel', 'BEVEL')
_m.width = 0.002
_m.width_pct = 0.002
ob_backbumper.parent = ob_roombaroot
ob_backbumper.location = (0.0, 0.0, 0.03549)
ob_backbumper.use_mesh_mirror_y = True
ob_backbumper.use_mesh_mirror_z = True
_m = ob_backbumper.modifiers.new('Bevel', 'BEVEL')
_m.width = 0.01
_m.width_pct = 0.01
_m.segments = 2
ob_centerthing.parent = ob_roombaroot
ob_centerthing.location = (0.0, 0.0, 0.05027)
ob_centerthing.scale = (0.6361, 0.6361, 0.6361)
_m = ob_centerthing.modifiers.new('Bevel', 'BEVEL')
_m.width = 0.01
_m.width_pct = 0.01
_m.segments = 2
ob_roombaroot.location = (0.0, 0.0, 0.0)
ob_roombaroot.empty_display_type = 'SINGLE_ARROW'

# ---- collection membership
scene.collection.objects.link(ob_empty)
col_collection.objects.link(ob_mainbody)
col_collection.objects.link(ob_frontbumper)
col_collection.objects.link(ob_frontthing)
col_collection.objects.link(ob_backbumper)
col_collection.objects.link(ob_centerthing)
col_collection.objects.link(ob_roombaroot)

# ---- scene / render settings (as saved in the file)
scene.frame_start = 1; scene.frame_end = 250; scene.frame_set(1)
scene.render.engine = 'BLENDER_EEVEE_NEXT'
bpy.context.view_layer.update()

# ---- added for rendering (the .blend has no active camera and no usable light): camera, sun
cam_auto = bpy.data.cameras.new('AutoCamera')
cam_auto.lens = 50.0
cam_auto.sensor_width = 36.0
cam_auto.clip_end = 1000.0
ob_auto_camera = bpy.data.objects.new('AutoCamera', cam_auto)
scene.collection.objects.link(ob_auto_camera)
ob_auto_camera.location = (0.557601, -0.673693, 0.481544)
ob_auto_camera.rotation_euler = (1.09748, -7.21219e-08, 0.694738)
scene.camera = ob_auto_camera
light_auto_sun = bpy.data.lights.new('AutoSun', 'SUN')
light_auto_sun.energy = 3.0
light_auto_sun.angle = 0.0523599
ob_auto_sun = bpy.data.objects.new('AutoSun', light_auto_sun)
scene.collection.objects.link(ob_auto_sun)
ob_auto_sun.rotation_euler = (0.872665, 0.174533, 0.523599)
bpy.context.view_layer.update()
